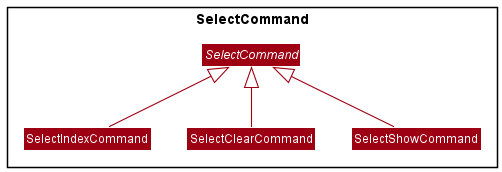

The diagram above was rendered by PlantUML. Its source (embedded in the PNG):
@startuml
!include style.puml
skinparam arrowThickness 1.1
skinparam arrowColor MODEL_COLOR
skinparam classBackgroundColor MODEL_COLOR

Package SelectCommand <<Rectangle>>{
Abstract SelectCommand
SelectIndexCommand -up-|> SelectCommand
SelectClearCommand -up-|> SelectCommand
SelectShowCommand -up-|> SelectCommand
}
@enduml